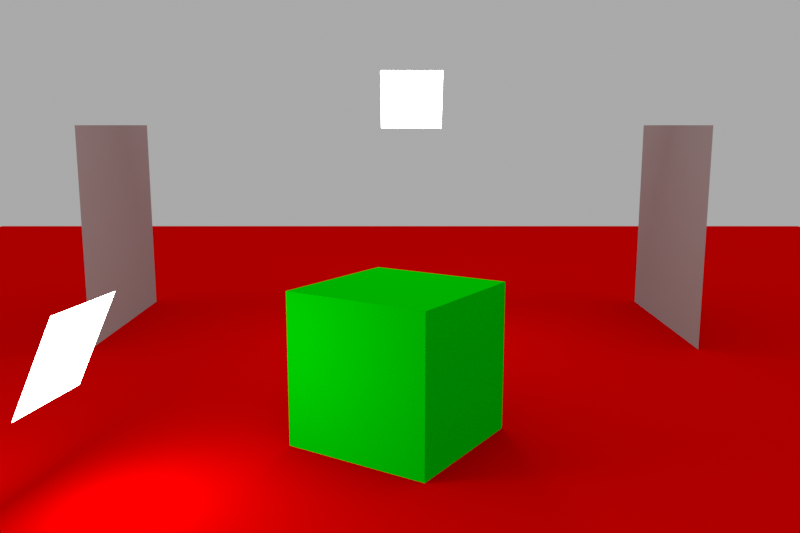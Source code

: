 # Source: emissiontest.blend  (saved by Blender 3.3.6; exported with 4.5.12 LTS)
import bpy
from mathutils import Matrix  # noqa: F401  (used for matrix-valued properties, if any)

bpy.ops.wm.read_factory_settings(use_empty=True)
scene = bpy.context.scene
scene.name = 'Scene'

# ---- collections
col_collection = bpy.data.collections.new('Collection'); scene.collection.children.link(col_collection)

# ---- materials (node trees are filled in below, after node groups)
mat_material_002 = bpy.data.materials.new('Material.002')
mat_material_003 = bpy.data.materials.new('Material.003')
mat_material_001 = bpy.data.materials.new('Material.001')
mat_material_004 = bpy.data.materials.new('Material.004')

# ---- material node trees
mat_material_002.use_nodes = True; mat_material_002.node_tree.nodes.clear()
_N = mat_material_002.node_tree.nodes; _L = mat_material_002.node_tree.links
n0 = _N.new('ShaderNodeOutputMaterial'); n0.name = 'Material Output'; n0.location = (300, 300)
n1 = _N.new('ShaderNodeBsdfDiffuse'); n1.name = 'Diffuse BSDF'; n1.location = (10, 300)
n1.inputs[0].default_value = (1.0, 0.0, 0.0, 1.0)
_L.new(n1.outputs[0], n0.inputs[0])
n0.is_active_output = True
mat_material_003.use_nodes = True; mat_material_003.node_tree.nodes.clear()
_N = mat_material_003.node_tree.nodes; _L = mat_material_003.node_tree.links
n0 = _N.new('ShaderNodeOutputMaterial'); n0.name = 'Material Output'; n0.location = (300, 300)
n1 = _N.new('ShaderNodeBsdfDiffuse'); n1.name = 'Diffuse BSDF'; n1.location = (10, 300)
n1.inputs[0].default_value = (0.0, 1.0, 0.0, 1.0)
_L.new(n1.outputs[0], n0.inputs[0])
n0.is_active_output = True
mat_material_001.use_nodes = True; mat_material_001.node_tree.nodes.clear()
_N = mat_material_001.node_tree.nodes; _L = mat_material_001.node_tree.links
n0 = _N.new('ShaderNodeOutputMaterial'); n0.name = 'Material Output'; n0.location = (300, 300)
n1 = _N.new('ShaderNodeEmission'); n1.name = 'Emission'; n1.location = (10, 300)
n1.inputs[1].default_value = 10.0
_L.new(n1.outputs[0], n0.inputs[0])
n0.is_active_output = True
mat_material_004.use_nodes = True; mat_material_004.node_tree.nodes.clear()
_N = mat_material_004.node_tree.nodes; _L = mat_material_004.node_tree.links
n0 = _N.new('ShaderNodeOutputMaterial'); n0.name = 'Material Output'; n0.location = (300, 300)
n1 = _N.new('ShaderNodeBsdfDiffuse'); n1.name = 'Diffuse BSDF'; n1.location = (10, 300)
n1.inputs[0].default_value = (0.5, 0.5, 0.5, 1.0)
_L.new(n1.outputs[0], n0.inputs[0])
n0.is_active_output = True

# ---- world
world_world = bpy.data.worlds.new('World'); scene.world = world_world
world_world.use_nodes = True; world_world.node_tree.nodes.clear()
_N = world_world.node_tree.nodes; _L = world_world.node_tree.links
n0 = _N.new('ShaderNodeOutputWorld'); n0.name = 'World Output'; n0.location = (300, 300)
n1 = _N.new('ShaderNodeBackground'); n1.name = 'Background'; n1.location = (10, 300)
n1.inputs[0].default_value = (0.4, 0.4, 0.4, 1.0)
_L.new(n1.outputs[0], n0.inputs[0])
n0.is_active_output = True
world_world.color = (0.05088, 0.05088, 0.05088)
world_world.use_sun_shadow = False
world_world.sun_shadow_jitter_overblur = 0.0

# ---- cameras
cam_camera = bpy.data.cameras.new('Camera')
cam_camera.clip_end = 100.0
cam_camera.lens = 36.0
cam_camera.ortho_scale = 7.314

# ---- meshes
me_plane = bpy.data.meshes.new('Plane')
me_plane.from_pydata([(-1.0, -1.0, 0.0), (1.0, -1.0, 0.0), (-1.0, 1.0, 0.0), (1.0, 1.0, 0.0)], [], [(0, 1, 3, 2)])
_uv = me_plane.uv_layers.new(name='UVMap')
_uv.uv.foreach_set('vector', [0.0, 0.0, 1.0, 0.0, 1.0, 1.0, 0.0, 1.0])
me_plane.materials.append(mat_material_002)
me_plane.update()
me_cube_001 = bpy.data.meshes.new('Cube.001')
me_cube_001.from_pydata([(-1.0, -1.0, -1.0), (-1.0, -1.0, 1.0), (-1.0, 1.0, -1.0), (-1.0, 1.0, 1.0), (1.0, -1.0, -1.0), (1.0, -1.0, 1.0), (1.0, 1.0, -1.0), (1.0, 1.0, 1.0)], [], [(0, 1, 3, 2), (2, 3, 7, 6), (6, 7, 5, 4), (4, 5, 1, 0), (2, 6, 4, 0), (7, 3, 1, 5)])
_uv = me_cube_001.uv_layers.new(name='UVMap')
_uv.uv.foreach_set('vector', [0.375, 0.0, 0.625, 0.0, 0.625, 0.25, 0.375, 0.25, 0.375, 0.25, 0.625, 0.25, 0.625, 0.5, 0.375, 0.5, 0.375, 0.5, 0.625, 0.5, 0.625, 0.75, 0.375, 0.75, 0.375, 0.75, 0.625, 0.75, 0.625, 1.0, 0.375, 1.0, 0.125, 0.5, 0.375, 0.5, 0.375, 0.75, 0.125, 0.75, 0.625, 0.5, 0.875, 0.5, 0.875, 0.75, 0.625, 0.75])
me_cube_001.materials.append(mat_material_003)
me_cube_001.update()
me_plane_001 = bpy.data.meshes.new('Plane.001')
me_plane_001.from_pydata([(-1.0, -1.0, 0.0), (1.0, -1.0, 0.0), (-1.0, 1.0, 0.0), (1.0, 1.0, 0.0)], [], [(0, 1, 3, 2)])
_uv = me_plane_001.uv_layers.new(name='UVMap')
_uv.uv.foreach_set('vector', [0.0, 0.0, 1.0, 0.0, 1.0, 1.0, 0.0, 1.0])
me_plane_001.materials.append(mat_material_001)
me_plane_001.update()
me_plane_002 = bpy.data.meshes.new('Plane.002')
me_plane_002.from_pydata([(-1.0, -1.0, 0.0), (1.0, -1.0, 0.0), (-1.0, 1.0, 0.0), (1.0, 1.0, 0.0)], [], [(0, 1, 3, 2)])
_uv = me_plane_002.uv_layers.new(name='UVMap')
_uv.uv.foreach_set('vector', [0.0, 0.0, 1.0, 0.0, 1.0, 1.0, 0.0, 1.0])
me_plane_002.materials.append(mat_material_004)
me_plane_002.update()
me_plane_003 = bpy.data.meshes.new('Plane.003')
me_plane_003.from_pydata([(-1.0, -1.0, 0.0), (1.0, -1.0, 0.0), (-1.0, 1.0, 0.0), (1.0, 1.0, 0.0)], [], [(0, 1, 3, 2)])
_uv = me_plane_003.uv_layers.new(name='UVMap')
_uv.uv.foreach_set('vector', [0.0, 0.0, 1.0, 0.0, 1.0, 1.0, 0.0, 1.0])
me_plane_003.materials.append(mat_material_004)
me_plane_003.update()
me_plane_004 = bpy.data.meshes.new('Plane.004')
me_plane_004.from_pydata([(-1.0, -1.0, 0.0), (1.0, -1.0, 0.0), (-1.0, 1.0, 0.0), (1.0, 1.0, 0.0)], [], [(0, 1, 3, 2)])
_uv = me_plane_004.uv_layers.new(name='UVMap')
_uv.uv.foreach_set('vector', [0.0, 0.0, 1.0, 0.0, 1.0, 1.0, 0.0, 1.0])
me_plane_004.materials.append(mat_material_001)
me_plane_004.update()

# ---- objects
ob_camera = bpy.data.objects.new('Camera', cam_camera)
ob_plane = bpy.data.objects.new('Plane', me_plane)
ob_cube = bpy.data.objects.new('Cube', me_cube_001)
ob_plane_001 = bpy.data.objects.new('Plane.001', me_plane_001)
ob_plane_002 = bpy.data.objects.new('Plane.002', me_plane_002)
ob_plane_003 = bpy.data.objects.new('Plane.003', me_plane_003)
ob_plane_004 = bpy.data.objects.new('Plane.004', me_plane_004)

# ---- transforms, parenting, visibility, modifiers, constraints
ob_camera.location = (0.0, -4.0, 1.0)
ob_camera.rotation_euler = (1.396, -0.0, 0.0)
ob_camera.lock_rotations_4d = False
ob_camera.empty_display_type = 'ARROWS'
ob_camera.color = (0.0, 0.0, 0.0, 0.0)
ob_camera.display_type = 'WIRE'
ob_camera.lineart.crease_threshold = 0.0
ob_plane.location = (0.0, 0.0, 0.0)
ob_plane.scale = (4.0, 4.0, 1.0)
ob_cube.location = (-0.004033, -1.527, 0.25)
ob_cube.rotation_euler = (0.0, -0.0, 2.567)
ob_cube.scale = (0.25, 0.25, 0.25)
ob_plane_001.location = (0.05637, 0.0, 1.122)
ob_plane_001.rotation_euler = (0.007308, 2.005, -1.571)
ob_plane_001.scale = (0.15, 0.15, 0.3)
ob_plane_002.location = (-1.402, 0.0, 0.5)
ob_plane_002.rotation_euler = (-0.0, 1.571, 0.0)
ob_plane_002.scale = (0.5, 0.5, 1.0)
ob_plane_003.location = (1.35, 0.0, 0.5)
ob_plane_003.rotation_euler = (-0.0, 1.571, 0.0)
ob_plane_003.scale = (0.5, 0.5, 1.0)
ob_plane_004.location = (-0.8602, -2.009, 0.4209)
ob_plane_004.rotation_euler = (0.007308, 2.005, -0.1582)
ob_plane_004.scale = (0.15, 0.15, 0.3)

# ---- collection membership
col_collection.objects.link(ob_camera)
col_collection.objects.link(ob_plane)
col_collection.objects.link(ob_cube)
col_collection.objects.link(ob_plane_001)
col_collection.objects.link(ob_plane_002)
col_collection.objects.link(ob_plane_003)
col_collection.objects.link(ob_plane_004)

# ---- scene / render settings (as saved in the file)
scene.camera = ob_camera
scene.frame_start = 1; scene.frame_end = 250; scene.frame_set(1)
scene.render.engine = 'CYCLES'
scene.render.resolution_x = 1080
scene.render.resolution_y = 720
scene.cycles.use_denoising = False
scene.cycles.samples = 64
scene.cycles.sampling_pattern = 'TABULATED_SOBOL'
scene.cycles.use_adaptive_sampling = False
scene.cycles.use_light_tree = False
scene.view_settings.view_transform = 'Standard'
bpy.context.view_layer.update()
